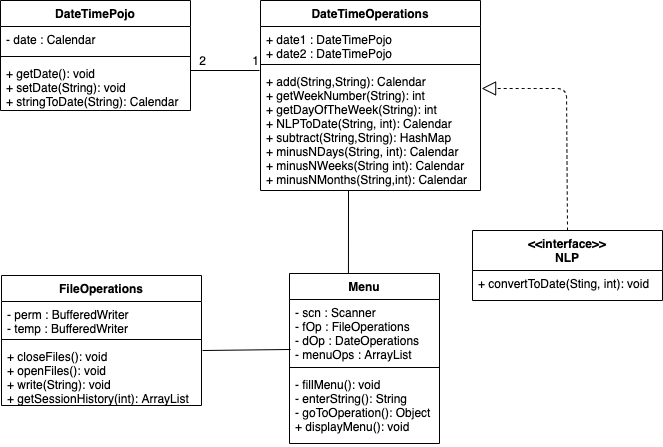

The diagram above was exported from draw.io. Its source (the exported page's mxGraphModel, read from the mxfile embedded in the PNG):
<mxGraphModel dx="722" dy="503" grid="1" gridSize="10" guides="1" tooltips="1" connect="1" arrows="1" fold="1" page="1" pageScale="1" pageWidth="827" pageHeight="1169" math="0" shadow="0">
  <root>
    <mxCell id="0" />
    <mxCell id="1" parent="0" />
    <mxCell id="DLgELeIGpoiAwyHopVZq-5" value="DateTimePojo" style="swimlane;fontStyle=1;align=center;verticalAlign=top;childLayout=stackLayout;horizontal=1;startSize=26;horizontalStack=0;resizeParent=1;resizeParentMax=0;resizeLast=0;collapsible=1;marginBottom=0;" vertex="1" parent="1">
      <mxGeometry x="82" y="50" width="190" height="110" as="geometry" />
    </mxCell>
    <mxCell id="DLgELeIGpoiAwyHopVZq-6" value="- date : Calendar" style="text;strokeColor=none;fillColor=none;align=left;verticalAlign=top;spacingLeft=4;spacingRight=4;overflow=hidden;rotatable=0;points=[[0,0.5],[1,0.5]];portConstraint=eastwest;" vertex="1" parent="DLgELeIGpoiAwyHopVZq-5">
      <mxGeometry y="26" width="190" height="26" as="geometry" />
    </mxCell>
    <mxCell id="DLgELeIGpoiAwyHopVZq-7" value="" style="line;strokeWidth=1;fillColor=none;align=left;verticalAlign=middle;spacingTop=-1;spacingLeft=3;spacingRight=3;rotatable=0;labelPosition=right;points=[];portConstraint=eastwest;" vertex="1" parent="DLgELeIGpoiAwyHopVZq-5">
      <mxGeometry y="52" width="190" height="8" as="geometry" />
    </mxCell>
    <mxCell id="DLgELeIGpoiAwyHopVZq-8" value="+ getDate(): void&#10;+ setDate(String): void&#10;+ stringToDate(String): Calendar" style="text;strokeColor=none;fillColor=none;align=left;verticalAlign=top;spacingLeft=4;spacingRight=4;overflow=hidden;rotatable=0;points=[[0,0.5],[1,0.5]];portConstraint=eastwest;" vertex="1" parent="DLgELeIGpoiAwyHopVZq-5">
      <mxGeometry y="60" width="190" height="50" as="geometry" />
    </mxCell>
    <mxCell id="DLgELeIGpoiAwyHopVZq-9" value="DateTimeOperations" style="swimlane;fontStyle=1;align=center;verticalAlign=top;childLayout=stackLayout;horizontal=1;startSize=26;horizontalStack=0;resizeParent=1;resizeParentMax=0;resizeLast=0;collapsible=1;marginBottom=0;" vertex="1" parent="1">
      <mxGeometry x="342" y="50" width="220" height="190" as="geometry" />
    </mxCell>
    <mxCell id="DLgELeIGpoiAwyHopVZq-10" value="+ date1 : DateTimePojo&#10;+ date2 : DateTimePojo" style="text;strokeColor=none;fillColor=none;align=left;verticalAlign=top;spacingLeft=4;spacingRight=4;overflow=hidden;rotatable=0;points=[[0,0.5],[1,0.5]];portConstraint=eastwest;" vertex="1" parent="DLgELeIGpoiAwyHopVZq-9">
      <mxGeometry y="26" width="220" height="34" as="geometry" />
    </mxCell>
    <mxCell id="DLgELeIGpoiAwyHopVZq-11" value="" style="line;strokeWidth=1;fillColor=none;align=left;verticalAlign=middle;spacingTop=-1;spacingLeft=3;spacingRight=3;rotatable=0;labelPosition=right;points=[];portConstraint=eastwest;" vertex="1" parent="DLgELeIGpoiAwyHopVZq-9">
      <mxGeometry y="60" width="220" height="8" as="geometry" />
    </mxCell>
    <mxCell id="DLgELeIGpoiAwyHopVZq-12" value="+ add(String,String): Calendar&#10;+ getWeekNumber(String): int&#10;+ getDayOfTheWeek(String): int&#10;+ NLPToDate(String, int): Calendar&#10;+ subtract(String,String): HashMap&#10;+ minusNDays(String, int): Calendar&#10;+ minusNWeeks(String int): Calendar&#10;+ minusNMonths(String,int): Calendar&#10;" style="text;strokeColor=none;fillColor=none;align=left;verticalAlign=top;spacingLeft=4;spacingRight=4;overflow=hidden;rotatable=0;points=[[0,0.5],[1,0.5]];portConstraint=eastwest;" vertex="1" parent="DLgELeIGpoiAwyHopVZq-9">
      <mxGeometry y="68" width="220" height="122" as="geometry" />
    </mxCell>
    <mxCell id="DLgELeIGpoiAwyHopVZq-14" value="FileOperations" style="swimlane;fontStyle=1;align=center;verticalAlign=top;childLayout=stackLayout;horizontal=1;startSize=26;horizontalStack=0;resizeParent=1;resizeParentMax=0;resizeLast=0;collapsible=1;marginBottom=0;" vertex="1" parent="1">
      <mxGeometry x="83" y="325" width="200" height="130" as="geometry" />
    </mxCell>
    <mxCell id="DLgELeIGpoiAwyHopVZq-15" value="- perm : BufferedWriter&#10;- temp : BufferedWriter" style="text;strokeColor=none;fillColor=none;align=left;verticalAlign=top;spacingLeft=4;spacingRight=4;overflow=hidden;rotatable=0;points=[[0,0.5],[1,0.5]];portConstraint=eastwest;" vertex="1" parent="DLgELeIGpoiAwyHopVZq-14">
      <mxGeometry y="26" width="200" height="34" as="geometry" />
    </mxCell>
    <mxCell id="DLgELeIGpoiAwyHopVZq-16" value="" style="line;strokeWidth=1;fillColor=none;align=left;verticalAlign=middle;spacingTop=-1;spacingLeft=3;spacingRight=3;rotatable=0;labelPosition=right;points=[];portConstraint=eastwest;" vertex="1" parent="DLgELeIGpoiAwyHopVZq-14">
      <mxGeometry y="60" width="200" height="8" as="geometry" />
    </mxCell>
    <mxCell id="DLgELeIGpoiAwyHopVZq-17" value="+ closeFiles(): void&#10;+ openFiles(): void&#10;+ write(String): void&#10;+ getSessionHistory(int): ArrayList" style="text;strokeColor=none;fillColor=none;align=left;verticalAlign=top;spacingLeft=4;spacingRight=4;overflow=hidden;rotatable=0;points=[[0,0.5],[1,0.5]];portConstraint=eastwest;" vertex="1" parent="DLgELeIGpoiAwyHopVZq-14">
      <mxGeometry y="68" width="200" height="62" as="geometry" />
    </mxCell>
    <mxCell id="DLgELeIGpoiAwyHopVZq-18" value="Menu" style="swimlane;fontStyle=1;align=center;verticalAlign=top;childLayout=stackLayout;horizontal=1;startSize=26;horizontalStack=0;resizeParent=1;resizeParentMax=0;resizeLast=0;collapsible=1;marginBottom=0;" vertex="1" parent="1">
      <mxGeometry x="371" y="323" width="150" height="170" as="geometry" />
    </mxCell>
    <mxCell id="DLgELeIGpoiAwyHopVZq-19" value="- scn : Scanner&#10;- fOp : FileOperations&#10;- dOp : DateOperations&#10;- menuOps : ArrayList" style="text;strokeColor=none;fillColor=none;align=left;verticalAlign=top;spacingLeft=4;spacingRight=4;overflow=hidden;rotatable=0;points=[[0,0.5],[1,0.5]];portConstraint=eastwest;" vertex="1" parent="DLgELeIGpoiAwyHopVZq-18">
      <mxGeometry y="26" width="150" height="64" as="geometry" />
    </mxCell>
    <mxCell id="DLgELeIGpoiAwyHopVZq-20" value="" style="line;strokeWidth=1;fillColor=none;align=left;verticalAlign=middle;spacingTop=-1;spacingLeft=3;spacingRight=3;rotatable=0;labelPosition=right;points=[];portConstraint=eastwest;" vertex="1" parent="DLgELeIGpoiAwyHopVZq-18">
      <mxGeometry y="90" width="150" height="8" as="geometry" />
    </mxCell>
    <mxCell id="DLgELeIGpoiAwyHopVZq-21" value="- fillMenu(): void&#10;- enterString(): String&#10;- goToOperation(): Object&#10;+ displayMenu(): void&#10;" style="text;strokeColor=none;fillColor=none;align=left;verticalAlign=top;spacingLeft=4;spacingRight=4;overflow=hidden;rotatable=0;points=[[0,0.5],[1,0.5]];portConstraint=eastwest;" vertex="1" parent="DLgELeIGpoiAwyHopVZq-18">
      <mxGeometry y="98" width="150" height="72" as="geometry" />
    </mxCell>
    <mxCell id="DLgELeIGpoiAwyHopVZq-32" value="" style="endArrow=none;html=1;" edge="1" parent="1">
      <mxGeometry width="50" height="50" relative="1" as="geometry">
        <mxPoint x="272" y="120" as="sourcePoint" />
        <mxPoint x="341" y="120" as="targetPoint" />
      </mxGeometry>
    </mxCell>
    <mxCell id="DLgELeIGpoiAwyHopVZq-33" value="2" style="text;html=1;align=center;verticalAlign=middle;resizable=0;points=[];autosize=1;" vertex="1" parent="1">
      <mxGeometry x="274" y="100" width="20" height="20" as="geometry" />
    </mxCell>
    <mxCell id="DLgELeIGpoiAwyHopVZq-34" value="1" style="text;html=1;align=center;verticalAlign=middle;resizable=0;points=[];autosize=1;" vertex="1" parent="1">
      <mxGeometry x="327" y="100" width="20" height="20" as="geometry" />
    </mxCell>
    <mxCell id="DLgELeIGpoiAwyHopVZq-36" value="" style="endArrow=block;dashed=1;endFill=0;endSize=12;html=1;entryX=1.005;entryY=0.735;entryDx=0;entryDy=0;entryPerimeter=0;exitX=0.5;exitY=0;exitDx=0;exitDy=0;" edge="1" parent="1" source="DLgELeIGpoiAwyHopVZq-23">
      <mxGeometry width="160" relative="1" as="geometry">
        <mxPoint x="648" y="267" as="sourcePoint" />
        <mxPoint x="563.0999999999999" y="137.99" as="targetPoint" />
        <Array as="points">
          <mxPoint x="648" y="138" />
          <mxPoint x="610" y="138" />
        </Array>
      </mxGeometry>
    </mxCell>
    <mxCell id="DLgELeIGpoiAwyHopVZq-40" value="" style="endArrow=none;html=1;exitX=1.005;exitY=0.113;exitDx=0;exitDy=0;exitPerimeter=0;entryX=0.007;entryY=0.781;entryDx=0;entryDy=0;entryPerimeter=0;" edge="1" parent="1" source="DLgELeIGpoiAwyHopVZq-17" target="DLgELeIGpoiAwyHopVZq-19">
      <mxGeometry width="50" height="50" relative="1" as="geometry">
        <mxPoint x="380" y="313" as="sourcePoint" />
        <mxPoint x="430" y="263" as="targetPoint" />
      </mxGeometry>
    </mxCell>
    <mxCell id="DLgELeIGpoiAwyHopVZq-45" value="" style="endArrow=none;html=1;exitX=0.393;exitY=0;exitDx=0;exitDy=0;exitPerimeter=0;" edge="1" parent="1" source="DLgELeIGpoiAwyHopVZq-18">
      <mxGeometry width="50" height="50" relative="1" as="geometry">
        <mxPoint x="430" y="295" as="sourcePoint" />
        <mxPoint x="430" y="240" as="targetPoint" />
      </mxGeometry>
    </mxCell>
    <mxCell id="DLgELeIGpoiAwyHopVZq-23" value="&lt;&lt;interface&gt;&gt;&#10;NLP" style="swimlane;fontStyle=1;align=center;verticalAlign=top;childLayout=stackLayout;horizontal=1;startSize=40;horizontalStack=0;resizeParent=1;resizeParentMax=0;resizeLast=0;collapsible=1;marginBottom=0;fontSize=12;strokeWidth=1;" vertex="1" parent="1">
      <mxGeometry x="554" y="280" width="190" height="70" as="geometry" />
    </mxCell>
    <mxCell id="DLgELeIGpoiAwyHopVZq-26" value="+ convertToDate(Sting, int): void" style="text;strokeColor=none;fillColor=none;align=left;verticalAlign=top;spacingLeft=4;spacingRight=4;overflow=hidden;rotatable=0;points=[[0,0.5],[1,0.5]];portConstraint=eastwest;" vertex="1" parent="DLgELeIGpoiAwyHopVZq-23">
      <mxGeometry y="40" width="190" height="30" as="geometry" />
    </mxCell>
  </root>
</mxGraphModel>